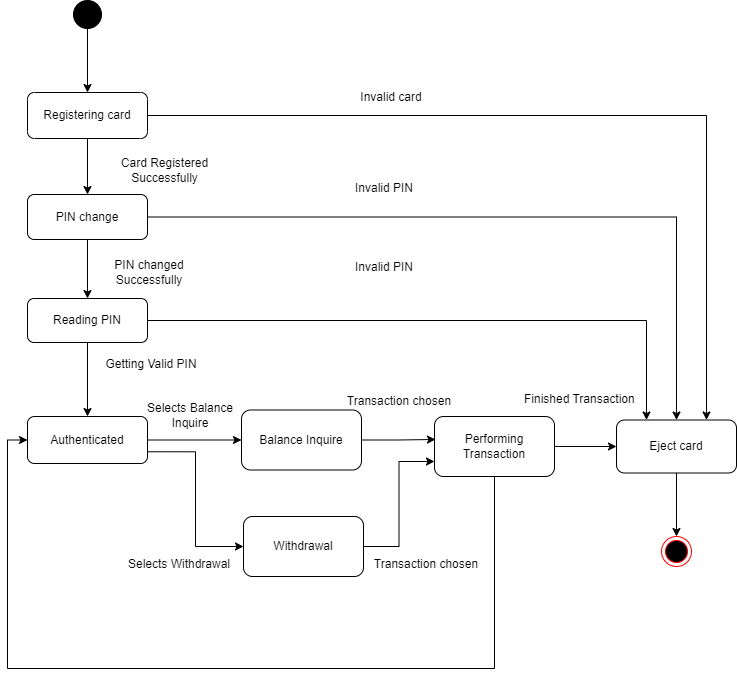

The diagram above was exported from draw.io. Its source (the exported page's mxGraphModel, read from the mxfile embedded in the PNG):
<mxGraphModel dx="957" dy="610" grid="0" gridSize="10" guides="1" tooltips="1" connect="1" arrows="1" fold="1" page="1" pageScale="1" pageWidth="850" pageHeight="1100" math="0" shadow="0">
  <root>
    <mxCell id="0" />
    <mxCell id="1" parent="0" />
    <mxCell id="DU-a7a2DFIgvgqlvsGzv-21" style="edgeStyle=orthogonalEdgeStyle;rounded=0;orthogonalLoop=1;jettySize=auto;html=1;exitX=0.5;exitY=1;exitDx=0;exitDy=0;" edge="1" parent="1" source="DU-a7a2DFIgvgqlvsGzv-1" target="DU-a7a2DFIgvgqlvsGzv-2">
      <mxGeometry relative="1" as="geometry" />
    </mxCell>
    <mxCell id="DU-a7a2DFIgvgqlvsGzv-1" value="" style="ellipse;whiteSpace=wrap;html=1;aspect=fixed;strokeColor=#000000;fillColor=#000000;" vertex="1" parent="1">
      <mxGeometry x="135" y="50" width="28" height="28" as="geometry" />
    </mxCell>
    <mxCell id="DU-a7a2DFIgvgqlvsGzv-22" style="edgeStyle=orthogonalEdgeStyle;rounded=0;orthogonalLoop=1;jettySize=auto;html=1;exitX=0.5;exitY=1;exitDx=0;exitDy=0;entryX=0.5;entryY=0;entryDx=0;entryDy=0;" edge="1" parent="1" source="DU-a7a2DFIgvgqlvsGzv-2" target="DU-a7a2DFIgvgqlvsGzv-3">
      <mxGeometry relative="1" as="geometry" />
    </mxCell>
    <mxCell id="DU-a7a2DFIgvgqlvsGzv-33" style="edgeStyle=orthogonalEdgeStyle;rounded=0;orthogonalLoop=1;jettySize=auto;html=1;exitX=1;exitY=0.5;exitDx=0;exitDy=0;entryX=0.75;entryY=0;entryDx=0;entryDy=0;" edge="1" parent="1" source="DU-a7a2DFIgvgqlvsGzv-2" target="DU-a7a2DFIgvgqlvsGzv-18">
      <mxGeometry relative="1" as="geometry" />
    </mxCell>
    <mxCell id="DU-a7a2DFIgvgqlvsGzv-2" value="Registering card" style="rounded=1;whiteSpace=wrap;html=1;" vertex="1" parent="1">
      <mxGeometry x="89" y="142" width="120" height="46" as="geometry" />
    </mxCell>
    <mxCell id="DU-a7a2DFIgvgqlvsGzv-23" style="edgeStyle=orthogonalEdgeStyle;rounded=0;orthogonalLoop=1;jettySize=auto;html=1;exitX=0.5;exitY=1;exitDx=0;exitDy=0;" edge="1" parent="1" source="DU-a7a2DFIgvgqlvsGzv-3" target="DU-a7a2DFIgvgqlvsGzv-4">
      <mxGeometry relative="1" as="geometry" />
    </mxCell>
    <mxCell id="DU-a7a2DFIgvgqlvsGzv-34" style="edgeStyle=orthogonalEdgeStyle;rounded=0;orthogonalLoop=1;jettySize=auto;html=1;exitX=1;exitY=0.5;exitDx=0;exitDy=0;" edge="1" parent="1" source="DU-a7a2DFIgvgqlvsGzv-3" target="DU-a7a2DFIgvgqlvsGzv-18">
      <mxGeometry relative="1" as="geometry" />
    </mxCell>
    <mxCell id="DU-a7a2DFIgvgqlvsGzv-3" value="PIN change" style="rounded=1;whiteSpace=wrap;html=1;" vertex="1" parent="1">
      <mxGeometry x="89" y="244" width="120" height="45" as="geometry" />
    </mxCell>
    <mxCell id="DU-a7a2DFIgvgqlvsGzv-24" style="edgeStyle=orthogonalEdgeStyle;rounded=0;orthogonalLoop=1;jettySize=auto;html=1;exitX=0.5;exitY=1;exitDx=0;exitDy=0;" edge="1" parent="1" source="DU-a7a2DFIgvgqlvsGzv-4" target="DU-a7a2DFIgvgqlvsGzv-14">
      <mxGeometry relative="1" as="geometry" />
    </mxCell>
    <mxCell id="DU-a7a2DFIgvgqlvsGzv-36" style="edgeStyle=orthogonalEdgeStyle;rounded=0;orthogonalLoop=1;jettySize=auto;html=1;exitX=1;exitY=0.5;exitDx=0;exitDy=0;entryX=0.25;entryY=0;entryDx=0;entryDy=0;" edge="1" parent="1" source="DU-a7a2DFIgvgqlvsGzv-4" target="DU-a7a2DFIgvgqlvsGzv-18">
      <mxGeometry relative="1" as="geometry" />
    </mxCell>
    <mxCell id="DU-a7a2DFIgvgqlvsGzv-4" value="Reading PIN" style="rounded=1;whiteSpace=wrap;html=1;" vertex="1" parent="1">
      <mxGeometry x="89" y="348" width="120" height="44" as="geometry" />
    </mxCell>
    <mxCell id="DU-a7a2DFIgvgqlvsGzv-25" style="edgeStyle=orthogonalEdgeStyle;rounded=0;orthogonalLoop=1;jettySize=auto;html=1;exitX=1;exitY=0.5;exitDx=0;exitDy=0;entryX=0;entryY=0.5;entryDx=0;entryDy=0;" edge="1" parent="1" source="DU-a7a2DFIgvgqlvsGzv-14" target="DU-a7a2DFIgvgqlvsGzv-15">
      <mxGeometry relative="1" as="geometry" />
    </mxCell>
    <mxCell id="DU-a7a2DFIgvgqlvsGzv-44" style="edgeStyle=orthogonalEdgeStyle;rounded=0;orthogonalLoop=1;jettySize=auto;html=1;exitX=1;exitY=0.75;exitDx=0;exitDy=0;entryX=0;entryY=0.5;entryDx=0;entryDy=0;" edge="1" parent="1" source="DU-a7a2DFIgvgqlvsGzv-14" target="DU-a7a2DFIgvgqlvsGzv-16">
      <mxGeometry relative="1" as="geometry" />
    </mxCell>
    <mxCell id="DU-a7a2DFIgvgqlvsGzv-14" value="Authenticated" style="rounded=1;whiteSpace=wrap;html=1;" vertex="1" parent="1">
      <mxGeometry x="89" y="466" width="120" height="47" as="geometry" />
    </mxCell>
    <mxCell id="DU-a7a2DFIgvgqlvsGzv-15" value="Balance Inquire" style="rounded=1;whiteSpace=wrap;html=1;" vertex="1" parent="1">
      <mxGeometry x="303" y="459.5" width="120" height="60" as="geometry" />
    </mxCell>
    <mxCell id="DU-a7a2DFIgvgqlvsGzv-28" style="edgeStyle=orthogonalEdgeStyle;rounded=0;orthogonalLoop=1;jettySize=auto;html=1;exitX=1;exitY=0.5;exitDx=0;exitDy=0;entryX=0;entryY=0.75;entryDx=0;entryDy=0;" edge="1" parent="1" source="DU-a7a2DFIgvgqlvsGzv-16" target="DU-a7a2DFIgvgqlvsGzv-17">
      <mxGeometry relative="1" as="geometry" />
    </mxCell>
    <mxCell id="DU-a7a2DFIgvgqlvsGzv-16" value="Withdrawal" style="rounded=1;whiteSpace=wrap;html=1;" vertex="1" parent="1">
      <mxGeometry x="305" y="566" width="120" height="60" as="geometry" />
    </mxCell>
    <mxCell id="DU-a7a2DFIgvgqlvsGzv-29" style="edgeStyle=orthogonalEdgeStyle;rounded=0;orthogonalLoop=1;jettySize=auto;html=1;exitX=1;exitY=0.5;exitDx=0;exitDy=0;entryX=0;entryY=0.5;entryDx=0;entryDy=0;" edge="1" parent="1" source="DU-a7a2DFIgvgqlvsGzv-17" target="DU-a7a2DFIgvgqlvsGzv-18">
      <mxGeometry relative="1" as="geometry" />
    </mxCell>
    <mxCell id="DU-a7a2DFIgvgqlvsGzv-37" style="edgeStyle=orthogonalEdgeStyle;rounded=0;orthogonalLoop=1;jettySize=auto;html=1;exitX=0.5;exitY=1;exitDx=0;exitDy=0;entryX=0;entryY=0.5;entryDx=0;entryDy=0;" edge="1" parent="1" source="DU-a7a2DFIgvgqlvsGzv-17" target="DU-a7a2DFIgvgqlvsGzv-14">
      <mxGeometry relative="1" as="geometry">
        <Array as="points">
          <mxPoint x="556" y="718" />
          <mxPoint x="69" y="718" />
          <mxPoint x="69" y="490" />
        </Array>
      </mxGeometry>
    </mxCell>
    <mxCell id="DU-a7a2DFIgvgqlvsGzv-17" value="Performing Transaction" style="rounded=1;whiteSpace=wrap;html=1;" vertex="1" parent="1">
      <mxGeometry x="496" y="466" width="120" height="60" as="geometry" />
    </mxCell>
    <mxCell id="DU-a7a2DFIgvgqlvsGzv-31" style="edgeStyle=orthogonalEdgeStyle;rounded=0;orthogonalLoop=1;jettySize=auto;html=1;exitX=0.5;exitY=1;exitDx=0;exitDy=0;entryX=0.5;entryY=0;entryDx=0;entryDy=0;" edge="1" parent="1" source="DU-a7a2DFIgvgqlvsGzv-18" target="DU-a7a2DFIgvgqlvsGzv-20">
      <mxGeometry relative="1" as="geometry" />
    </mxCell>
    <mxCell id="DU-a7a2DFIgvgqlvsGzv-18" value="Eject card" style="rounded=1;whiteSpace=wrap;html=1;" vertex="1" parent="1">
      <mxGeometry x="678" y="469.5" width="120" height="53" as="geometry" />
    </mxCell>
    <mxCell id="DU-a7a2DFIgvgqlvsGzv-20" value="" style="ellipse;html=1;shape=endState;fillColor=#000000;strokeColor=#ff0000;" vertex="1" parent="1">
      <mxGeometry x="723" y="586" width="30" height="30" as="geometry" />
    </mxCell>
    <mxCell id="DU-a7a2DFIgvgqlvsGzv-27" style="edgeStyle=orthogonalEdgeStyle;rounded=0;orthogonalLoop=1;jettySize=auto;html=1;exitX=1;exitY=0.5;exitDx=0;exitDy=0;entryX=0.008;entryY=0.383;entryDx=0;entryDy=0;entryPerimeter=0;" edge="1" parent="1" source="DU-a7a2DFIgvgqlvsGzv-15" target="DU-a7a2DFIgvgqlvsGzv-17">
      <mxGeometry relative="1" as="geometry" />
    </mxCell>
    <mxCell id="DU-a7a2DFIgvgqlvsGzv-32" value="Invalid card" style="text;html=1;align=center;verticalAlign=middle;whiteSpace=wrap;rounded=0;" vertex="1" parent="1">
      <mxGeometry x="406" y="132" width="94" height="30" as="geometry" />
    </mxCell>
    <mxCell id="DU-a7a2DFIgvgqlvsGzv-38" value="Invalid PIN" style="text;html=1;align=center;verticalAlign=middle;whiteSpace=wrap;rounded=0;" vertex="1" parent="1">
      <mxGeometry x="399" y="223" width="94" height="30" as="geometry" />
    </mxCell>
    <mxCell id="DU-a7a2DFIgvgqlvsGzv-40" value="Invalid PIN" style="text;html=1;align=center;verticalAlign=middle;whiteSpace=wrap;rounded=0;" vertex="1" parent="1">
      <mxGeometry x="399" y="302" width="94" height="30" as="geometry" />
    </mxCell>
    <mxCell id="DU-a7a2DFIgvgqlvsGzv-41" value="Card Registered Successfully" style="text;html=1;align=center;verticalAlign=middle;whiteSpace=wrap;rounded=0;" vertex="1" parent="1">
      <mxGeometry x="158" y="205" width="137" height="30" as="geometry" />
    </mxCell>
    <mxCell id="DU-a7a2DFIgvgqlvsGzv-42" value="PIN changed Successfully" style="text;html=1;align=center;verticalAlign=middle;whiteSpace=wrap;rounded=0;" vertex="1" parent="1">
      <mxGeometry x="152" y="307" width="118" height="30" as="geometry" />
    </mxCell>
    <mxCell id="DU-a7a2DFIgvgqlvsGzv-43" value="Getting Valid PIN" style="text;html=1;align=center;verticalAlign=middle;whiteSpace=wrap;rounded=0;" vertex="1" parent="1">
      <mxGeometry x="154" y="399" width="118" height="30" as="geometry" />
    </mxCell>
    <mxCell id="DU-a7a2DFIgvgqlvsGzv-45" style="edgeStyle=orthogonalEdgeStyle;rounded=0;orthogonalLoop=1;jettySize=auto;html=1;exitX=0.5;exitY=1;exitDx=0;exitDy=0;" edge="1" parent="1" source="DU-a7a2DFIgvgqlvsGzv-41" target="DU-a7a2DFIgvgqlvsGzv-41">
      <mxGeometry relative="1" as="geometry" />
    </mxCell>
    <mxCell id="DU-a7a2DFIgvgqlvsGzv-46" value="Selects Balance Inquire" style="text;html=1;align=center;verticalAlign=middle;whiteSpace=wrap;rounded=0;" vertex="1" parent="1">
      <mxGeometry x="193" y="450" width="118" height="30" as="geometry" />
    </mxCell>
    <mxCell id="DU-a7a2DFIgvgqlvsGzv-47" value="Selects Withdrawal" style="text;html=1;align=center;verticalAlign=middle;whiteSpace=wrap;rounded=0;" vertex="1" parent="1">
      <mxGeometry x="182" y="599" width="118" height="30" as="geometry" />
    </mxCell>
    <mxCell id="DU-a7a2DFIgvgqlvsGzv-48" style="edgeStyle=orthogonalEdgeStyle;rounded=0;orthogonalLoop=1;jettySize=auto;html=1;exitX=0.5;exitY=1;exitDx=0;exitDy=0;" edge="1" parent="1" source="DU-a7a2DFIgvgqlvsGzv-47" target="DU-a7a2DFIgvgqlvsGzv-47">
      <mxGeometry relative="1" as="geometry" />
    </mxCell>
    <mxCell id="DU-a7a2DFIgvgqlvsGzv-49" value="Transaction chosen" style="text;html=1;align=center;verticalAlign=middle;whiteSpace=wrap;rounded=0;" vertex="1" parent="1">
      <mxGeometry x="402" y="436" width="118" height="30" as="geometry" />
    </mxCell>
    <mxCell id="DU-a7a2DFIgvgqlvsGzv-50" value="Transaction chosen" style="text;html=1;align=center;verticalAlign=middle;whiteSpace=wrap;rounded=0;" vertex="1" parent="1">
      <mxGeometry x="429" y="599" width="118" height="30" as="geometry" />
    </mxCell>
    <mxCell id="DU-a7a2DFIgvgqlvsGzv-51" value="Finished Transaction&amp;nbsp;" style="text;html=1;align=center;verticalAlign=middle;whiteSpace=wrap;rounded=0;" vertex="1" parent="1">
      <mxGeometry x="584" y="434" width="118" height="30" as="geometry" />
    </mxCell>
  </root>
</mxGraphModel>